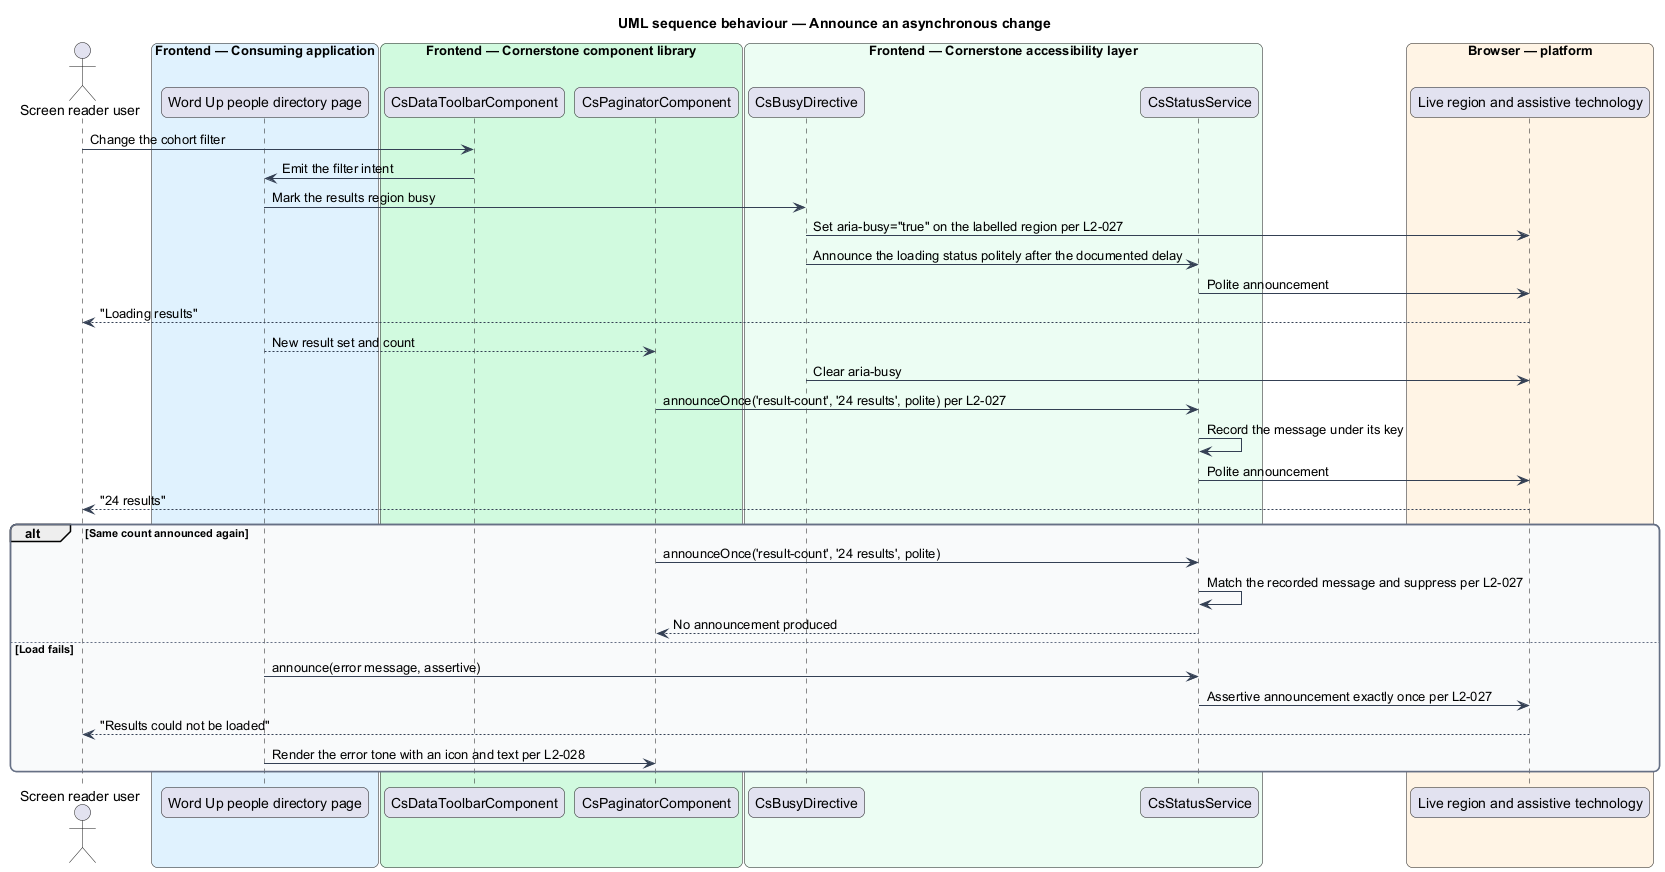

The diagram above was rendered by PlantUML. Its source (embedded in the PNG):
@startuml
title UML sequence behaviour — Announce an asynchronous change
skinparam backgroundColor #FFFFFF
skinparam shadowing false
skinparam roundcorner 12
skinparam defaultFontName Arial
skinparam ArrowColor #344054
skinparam rectangle {
  BorderColor #344054
  FontColor #101828
}
skinparam package {
  BorderColor #667085
  FontColor #101828
  BackgroundColor #F9FAFB
}
actor "Screen reader user" as user
box "Frontend — Consuming application" #E0F2FE
  participant "Word Up people directory page" as page
end box
box "Frontend — Cornerstone component library" #D1FADF
  participant "CsDataToolbarComponent" as toolbar
  participant "CsPaginatorComponent" as paginator
end box
box "Frontend — Cornerstone accessibility layer" #ECFDF3
  participant "CsBusyDirective" as busy
  participant "CsStatusService" as status
end box
box "Browser — platform" #FFF4E5
  participant "Live region and assistive technology" as at
end box

user -> toolbar : Change the cohort filter
toolbar -> page : Emit the filter intent
page -> busy : Mark the results region busy
busy -> at : Set aria-busy="true" on the labelled region per L2-027
busy -> status : Announce the loading status politely after the documented delay
status -> at : Polite announcement
at --> user : "Loading results"

page --> paginator : New result set and count
busy -> at : Clear aria-busy
paginator -> status : announceOnce('result-count', '24 results', polite) per L2-027
status -> status : Record the message under its key
status -> at : Polite announcement
at --> user : "24 results"

alt Same count announced again
  paginator -> status : announceOnce('result-count', '24 results', polite)
  status -> status : Match the recorded message and suppress per L2-027
  status --> paginator : No announcement produced
else Load fails
  page -> status : announce(error message, assertive)
  status -> at : Assertive announcement exactly once per L2-027
  at --> user : "Results could not be loaded"
  page -> paginator : Render the error tone with an icon and text per L2-028
end
@enduml